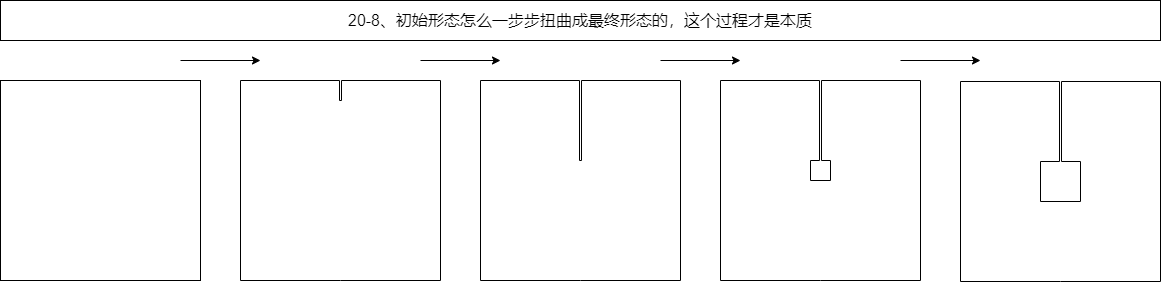

The diagram above was exported from draw.io. Its source (the exported page's mxGraphModel, read from the mxfile embedded in the PNG):
<mxGraphModel dx="1280" dy="992" grid="1" gridSize="10" guides="0" tooltips="1" connect="1" arrows="0" fold="1" page="1" pageScale="1" pageWidth="827" pageHeight="1169" math="0" shadow="0">
  <root>
    <mxCell id="0" />
    <mxCell id="1" parent="0" />
    <mxCell id="2" value="" style="endArrow=none;html=1;rounded=0;fontSize=16;strokeWidth=1;" edge="1" parent="1">
      <mxGeometry width="50" height="50" relative="1" as="geometry">
        <mxPoint x="420" y="3640" as="sourcePoint" />
        <mxPoint x="420" y="3640" as="targetPoint" />
        <Array as="points">
          <mxPoint x="520" y="3640" />
          <mxPoint x="520" y="3440" />
          <mxPoint x="421" y="3440" />
          <mxPoint x="421" y="3460" />
          <mxPoint x="419" y="3460" />
          <mxPoint x="419" y="3440" />
          <mxPoint x="320" y="3440" />
          <mxPoint x="320" y="3640" />
        </Array>
      </mxGeometry>
    </mxCell>
    <mxCell id="3" value="" style="endArrow=none;html=1;rounded=0;fontSize=16;strokeWidth=1;" edge="1" parent="1">
      <mxGeometry width="50" height="50" relative="1" as="geometry">
        <mxPoint x="660" y="3640" as="sourcePoint" />
        <mxPoint x="660" y="3640" as="targetPoint" />
        <Array as="points">
          <mxPoint x="760" y="3640" />
          <mxPoint x="760" y="3440" />
          <mxPoint x="661" y="3440" />
          <mxPoint x="661" y="3520" />
          <mxPoint x="659" y="3520" />
          <mxPoint x="659" y="3440" />
          <mxPoint x="560" y="3440" />
          <mxPoint x="560" y="3640" />
        </Array>
      </mxGeometry>
    </mxCell>
    <mxCell id="4" value="" style="endArrow=none;html=1;rounded=0;fontSize=16;strokeWidth=1;" edge="1" parent="1">
      <mxGeometry width="50" height="50" relative="1" as="geometry">
        <mxPoint x="900" y="3640" as="sourcePoint" />
        <mxPoint x="900" y="3640" as="targetPoint" />
        <Array as="points">
          <mxPoint x="1000" y="3640" />
          <mxPoint x="1000" y="3440" />
          <mxPoint x="901" y="3440" />
          <mxPoint x="901" y="3520" />
          <mxPoint x="910" y="3520" />
          <mxPoint x="910" y="3540" />
          <mxPoint x="890" y="3540" />
          <mxPoint x="890" y="3520" />
          <mxPoint x="899" y="3520" />
          <mxPoint x="899" y="3440" />
          <mxPoint x="800" y="3440" />
          <mxPoint x="800" y="3640" />
        </Array>
      </mxGeometry>
    </mxCell>
    <mxCell id="5" value="" style="endArrow=none;html=1;rounded=0;fontSize=16;strokeWidth=1;" edge="1" parent="1">
      <mxGeometry width="50" height="50" relative="1" as="geometry">
        <mxPoint x="1140" y="3641" as="sourcePoint" />
        <mxPoint x="1140" y="3641" as="targetPoint" />
        <Array as="points">
          <mxPoint x="1240" y="3641" />
          <mxPoint x="1240" y="3441" />
          <mxPoint x="1141" y="3441" />
          <mxPoint x="1141" y="3521" />
          <mxPoint x="1160" y="3521" />
          <mxPoint x="1160" y="3561" />
          <mxPoint x="1120" y="3561" />
          <mxPoint x="1120" y="3521" />
          <mxPoint x="1139" y="3521" />
          <mxPoint x="1139" y="3441" />
          <mxPoint x="1040" y="3441" />
          <mxPoint x="1040" y="3641" />
        </Array>
      </mxGeometry>
    </mxCell>
    <mxCell id="6" value="20-8、初始形态怎么一步步扭曲成最终形态的，这个过程才是本质" style="rounded=0;whiteSpace=wrap;html=1;fontSize=16;fillColor=none;" vertex="1" parent="1">
      <mxGeometry x="80" y="3360" width="1160" height="40" as="geometry" />
    </mxCell>
    <mxCell id="7" value="" style="rounded=0;whiteSpace=wrap;html=1;fontSize=16;fillColor=none;" vertex="1" parent="1">
      <mxGeometry x="80" y="3440" width="200" height="200" as="geometry" />
    </mxCell>
    <mxCell id="8" value="" style="endArrow=classic;html=1;rounded=0;fontSize=16;" edge="1" parent="1">
      <mxGeometry width="50" height="50" relative="1" as="geometry">
        <mxPoint x="260" y="3420" as="sourcePoint" />
        <mxPoint x="340" y="3420" as="targetPoint" />
      </mxGeometry>
    </mxCell>
    <mxCell id="9" value="" style="endArrow=classic;html=1;rounded=0;fontSize=16;" edge="1" parent="1">
      <mxGeometry width="50" height="50" relative="1" as="geometry">
        <mxPoint x="500" y="3420" as="sourcePoint" />
        <mxPoint x="580" y="3420" as="targetPoint" />
      </mxGeometry>
    </mxCell>
    <mxCell id="10" value="" style="endArrow=classic;html=1;rounded=0;fontSize=16;" edge="1" parent="1">
      <mxGeometry width="50" height="50" relative="1" as="geometry">
        <mxPoint x="740" y="3420" as="sourcePoint" />
        <mxPoint x="820" y="3420" as="targetPoint" />
      </mxGeometry>
    </mxCell>
    <mxCell id="11" value="" style="endArrow=classic;html=1;rounded=0;fontSize=16;" edge="1" parent="1">
      <mxGeometry width="50" height="50" relative="1" as="geometry">
        <mxPoint x="980" y="3420" as="sourcePoint" />
        <mxPoint x="1060" y="3420" as="targetPoint" />
      </mxGeometry>
    </mxCell>
  </root>
</mxGraphModel>